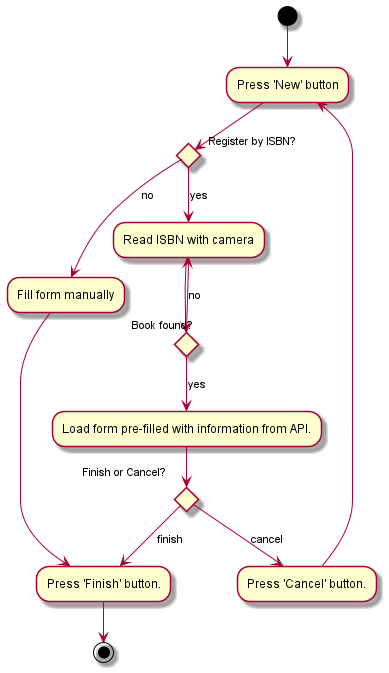

The diagram above was rendered by PlantUML. Its source (embedded in the PNG):
@startuml Sequence Register

(*) --> "Press 'New' button" as A1
if "Register by ISBN?" then
    --> [yes] "Read ISBN with camera" as A2

    if "Book found?" then
        --> [yes] "Load form pre-filled with information from API."

        if "Finish or Cancel?" then
            --> [finish] "Press 'Finish' button." as A4
            --> (*)
        else
            --> [cancel] "Press 'Cancel' button." as A5
            --> A1
        endif

    else
        --> [no] A2
    endif

else 
    --> [no] "Fill form manually" as A3
    --> A4
endif

@enduml